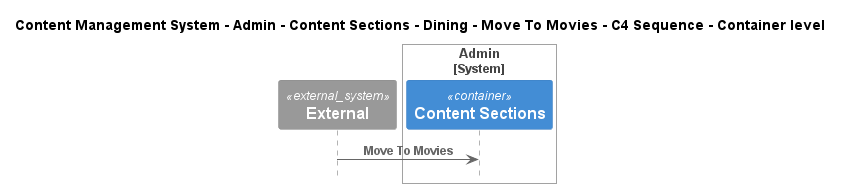

The diagram above was rendered by PlantUML. Its source (embedded in the PNG):
@startuml
!include ..\..\..\..\..\..\..\..\..\.c4s\C4_Sequence.puml

title Content Management System - Admin - Content Sections - Dining - Move To Movies - C4 Sequence - Container level

System_Ext(C4InterFlow.SoftwareSystems.ExternalSystem, "External", "")

System_Boundary(ContentManagementSystem.SoftwareSystems.Admin, "Admin")
    Container(ContentManagementSystem.SoftwareSystems.Admin.Containers.ContentSections, "Content Sections", "", "Content-Sections are primarily used for content classification, helping the CMS organize and manage different types of information, ensuring a clear structure for easy retrieval and display.")
Boundary_End()

Rel(C4InterFlow.SoftwareSystems.ExternalSystem, ContentManagementSystem.SoftwareSystems.Admin.Containers.ContentSections, "Move To Movies")


@enduml